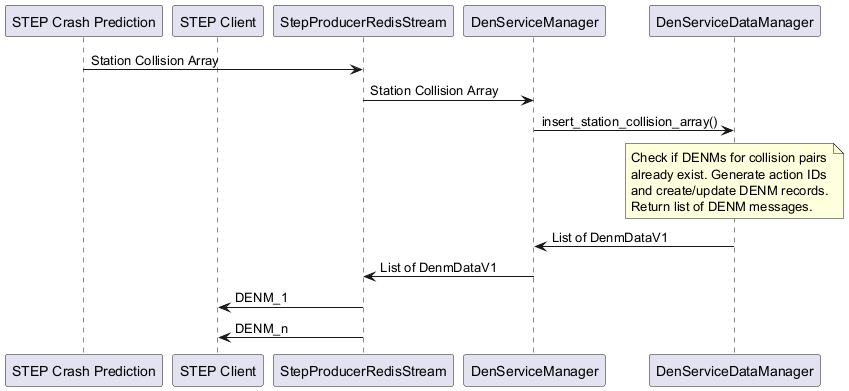

The diagram above was rendered by PlantUML. Its source (embedded in the PNG):
@startuml
participant "STEP Crash Prediction" as CrashPrediction
participant "STEP Client" as Client
participant "StepProducerRedisStream" as RedisStream
participant "DenServiceManager" as DenManager
participant "DenServiceDataManager" as DenDataManager

CrashPrediction -> RedisStream : Station Collision Array
RedisStream -> DenManager : Station Collision Array
DenManager -> DenDataManager : insert_station_collision_array()
note over DenDataManager
   Check if DENMs for collision pairs
   already exist. Generate action IDs
   and create/update DENM records.
   Return list of DENM messages.
end note
DenDataManager -> DenManager : List of DenmDataV1
DenManager -> RedisStream : List of DenmDataV1
RedisStream -> Client : DENM_1
RedisStream -> Client : DENM_n
@enduml